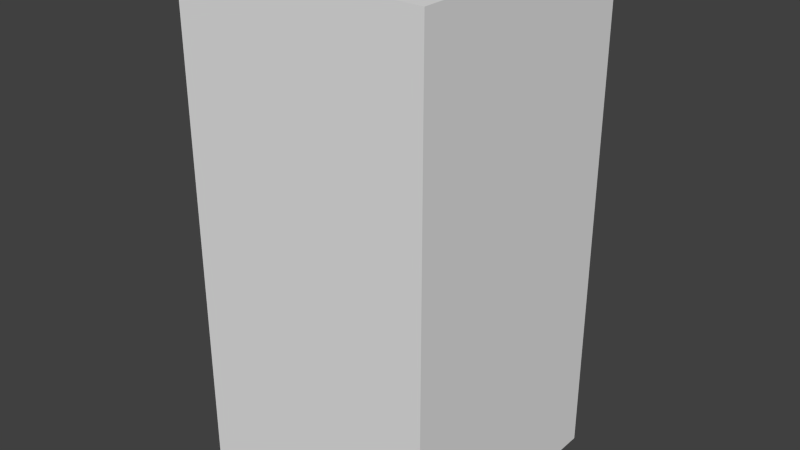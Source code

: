 # Source: blueXThree.blend  (saved by Blender 2.68.0; exported with 4.5.12 LTS)
import bpy
from mathutils import Matrix  # noqa: F401  (used for matrix-valued properties, if any)

bpy.ops.wm.read_factory_settings(use_empty=True)
scene = bpy.context.scene
scene.name = 'Scene'

# ---- collections
col_collection_1 = bpy.data.collections.new('Collection 1'); scene.collection.children.link(col_collection_1)

# ---- world
world_world = bpy.data.worlds.new('World'); scene.world = world_world
world_world.color = (0.05088, 0.05088, 0.05088)
world_world.use_sun_shadow = False
world_world.sun_shadow_jitter_overblur = 0.0
world_world.cycles.sampling_method = 'MANUAL'
world_world.cycles.sample_map_resolution = 256

# ---- meshes
me_bluexthree = bpy.data.meshes.new('blueXThree')
me_bluexthree.from_pydata([(-0.5, -0.5, -1.0), (-0.5, 0.5, -1.0), (0.5, 0.5, -1.0), (0.5, -0.5, -1.0), (-0.5, -0.5, 1.0), (-0.5, 0.5, 1.0), (0.5, 0.5, 1.0), (0.5, -0.5, 1.0)], [], [(4, 5, 1, 0), (5, 6, 2, 1), (6, 7, 3, 2), (7, 4, 0, 3), (0, 1, 2, 3), (7, 6, 5, 4)])
me_bluexthree.use_remesh_preserve_volume = False
me_bluexthree.use_remesh_preserve_attributes = False
me_bluexthree.use_mirror_vertex_groups = False
me_bluexthree.update()

# ---- objects
ob_bluexthree = bpy.data.objects.new('blueXThree', me_bluexthree)

# ---- transforms, parenting, visibility, modifiers, constraints
ob_bluexthree.location = (0.0, 0.0, 0.0)
ob_bluexthree.lineart.crease_threshold = 0.0

# ---- collection membership
col_collection_1.objects.link(ob_bluexthree)

# ---- scene / render settings (as saved in the file)
scene.frame_start = 1; scene.frame_end = 250; scene.frame_set(1)
scene.render.engine = 'BLENDER_EEVEE_NEXT'
scene.render.image_settings.color_mode = 'RGB'
scene.render.image_settings.compression = 90
scene.render.resolution_percentage = 50
scene.render.dither_intensity = 0.0
scene.cycles.use_denoising = False
scene.cycles.samples = 10
scene.cycles.sampling_pattern = 'TABULATED_SOBOL'
scene.cycles.light_sampling_threshold = 0.0
scene.cycles.use_adaptive_sampling = False
scene.cycles.use_light_tree = False
scene.cycles.blur_glossy = 0.0
scene.cycles.volume_bounces = 1
scene.cycles.pixel_filter_type = 'GAUSSIAN'
scene.cycles.sample_clamp_indirect = 0.0
scene.view_settings.view_transform = 'Standard'
bpy.context.view_layer.update()

# ---- added for rendering (the .blend has no active camera and no usable light): camera, sun
cam_auto = bpy.data.cameras.new('AutoCamera')
cam_auto.lens = 50.0
cam_auto.sensor_width = 36.0
cam_auto.clip_end = 1000.0
ob_auto_camera = bpy.data.objects.new('AutoCamera', cam_auto)
scene.collection.objects.link(ob_auto_camera)
ob_auto_camera.location = (2.26633, -2.71959, 1.81306)
ob_auto_camera.rotation_euler = (1.09748, -7.21219e-08, 0.694738)
scene.camera = ob_auto_camera
light_auto_sun = bpy.data.lights.new('AutoSun', 'SUN')
light_auto_sun.energy = 3.0
light_auto_sun.angle = 0.0523599
ob_auto_sun = bpy.data.objects.new('AutoSun', light_auto_sun)
scene.collection.objects.link(ob_auto_sun)
ob_auto_sun.rotation_euler = (0.872665, 0.174533, 0.523599)
bpy.context.view_layer.update()
